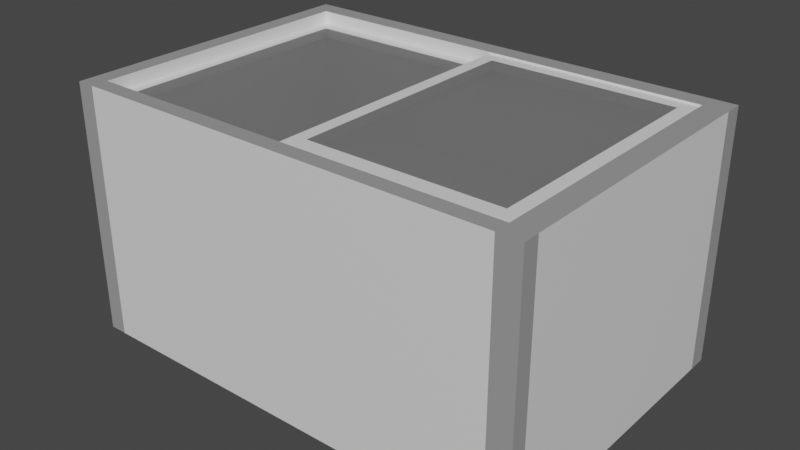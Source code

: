 # Source: ice-cream-freezer.blend  (saved by Blender 2.93.20; exported with 4.5.12 LTS)
import bpy
from mathutils import Matrix  # noqa: F401  (used for matrix-valued properties, if any)

bpy.ops.wm.read_factory_settings(use_empty=True)
scene = bpy.context.scene
scene.name = 'Scene'

# ---- collections
col_collection = bpy.data.collections.new('Collection'); scene.collection.children.link(col_collection)

# ---- materials (node trees are filled in below, after node groups)
mat_white = bpy.data.materials.new('white')
mat_white.alpha_threshold = 0.0
mat_white.use_transparent_shadow = False
mat_white.line_color = (0.0, 0.0, 0.0, 1.0)
mat_grey = bpy.data.materials.new('grey')
mat_grey.use_transparent_shadow = False
mat_metal = bpy.data.materials.new('metal')
mat_metal.use_transparent_shadow = False
mat_glass = bpy.data.materials.new('glass')
mat_glass.surface_render_method = 'BLENDED'
mat_glass.blend_method = 'BLEND'
mat_glass.use_transparent_shadow = False
mat_glass.diffuse_color = (0.6541, 0.704, 0.8, 1.0)

# ---- material node trees
mat_white.use_nodes = True; mat_white.node_tree.nodes.clear()
_N = mat_white.node_tree.nodes; _L = mat_white.node_tree.links
n0 = _N.new('ShaderNodeOutputMaterial'); n0.name = 'Material Output'; n0.location = (300, 300)
n1 = _N.new('ShaderNodeBsdfPrincipled'); n1.name = 'Principled BSDF'; n1.location = (10, 300)
n1.distribution = 'GGX'
n1.subsurface_method = 'BURLEY'
n1.inputs[2].default_value = 0.4
n1.inputs[3].default_value = 1.45
n1.inputs[27].default_value = (0.0, 0.0, 0.0, 1.0)
n1.inputs[28].default_value = 1.0
_L.new(n1.outputs[0], n0.inputs[0])
n0.is_active_output = True
mat_grey.use_nodes = True; mat_grey.node_tree.nodes.clear()
_N = mat_grey.node_tree.nodes; _L = mat_grey.node_tree.links
n0 = _N.new('ShaderNodeBsdfPrincipled'); n0.name = 'Principled BSDF'; n0.location = (10, 300)
n0.distribution = 'GGX'
n0.subsurface_method = 'BURLEY'
n0.inputs[0].default_value = (0.3264, 0.3264, 0.3264, 1.0)
n0.inputs[3].default_value = 1.45
n0.inputs[27].default_value = (0.0, 0.0, 0.0, 1.0)
n0.inputs[28].default_value = 1.0
n1 = _N.new('ShaderNodeOutputMaterial'); n1.name = 'Material Output'; n1.location = (300, 300)
_L.new(n0.outputs[0], n1.inputs[0])
n1.is_active_output = True
mat_metal.use_nodes = True; mat_metal.node_tree.nodes.clear()
_N = mat_metal.node_tree.nodes; _L = mat_metal.node_tree.links
n0 = _N.new('ShaderNodeBsdfPrincipled'); n0.name = 'Principled BSDF'; n0.location = (10, 300)
n0.distribution = 'GGX'
n0.subsurface_method = 'BURLEY'
n0.inputs[3].default_value = 1.45
n0.inputs[27].default_value = (0.0, 0.0, 0.0, 1.0)
n0.inputs[28].default_value = 1.0
n1 = _N.new('ShaderNodeOutputMaterial'); n1.name = 'Material Output'; n1.location = (300, 300)
_L.new(n0.outputs[0], n1.inputs[0])
n1.is_active_output = True
mat_glass.use_nodes = True; mat_glass.node_tree.nodes.clear()
_N = mat_glass.node_tree.nodes; _L = mat_glass.node_tree.links
n0 = _N.new('ShaderNodeBsdfPrincipled'); n0.name = 'Principled BSDF'; n0.location = (10, 300)
n0.distribution = 'GGX'
n0.subsurface_method = 'BURLEY'
n0.inputs[3].default_value = 1.45
n0.inputs[4].default_value = 0.2
n0.inputs[27].default_value = (0.0, 0.0, 0.0, 1.0)
n0.inputs[28].default_value = 1.0
n1 = _N.new('ShaderNodeOutputMaterial'); n1.name = 'Material Output'; n1.location = (300, 300)
_L.new(n0.outputs[0], n1.inputs[0])
n1.is_active_output = True

# ---- world
world_world = bpy.data.worlds.new('World'); scene.world = world_world
world_world.use_nodes = True; world_world.node_tree.nodes.clear()
_N = world_world.node_tree.nodes; _L = world_world.node_tree.links
n0 = _N.new('ShaderNodeOutputWorld'); n0.name = 'World Output'; n0.location = (300, 300)
n1 = _N.new('ShaderNodeBackground'); n1.name = 'Background'; n1.location = (10, 300)
n1.inputs[0].default_value = (0.05088, 0.05088, 0.05088, 1.0)
_L.new(n1.outputs[0], n0.inputs[0])
n0.is_active_output = True
world_world.color = (0.05088, 0.05088, 0.05088)
world_world.use_sun_shadow = False
world_world.sun_shadow_jitter_overblur = 0.0

# ---- meshes
me_cube = bpy.data.meshes.new('Cube')
me_cube.from_pydata([(3.025, 2.033, 1.726), (3.025, 2.033, 0.0), (3.025, -2.033, 1.726), (3.025, -2.033, 0.0), (-3.025, 2.033, 1.726), (-3.025, 2.033, 0.0), (-3.025, -2.033, 1.726), (-3.025, -2.033, 0.0), (-3.025, -1.822, 0.0), (3.025, -1.822, 1.726), (-3.025, -1.822, 1.726), (3.025, -1.822, 0.0), (-2.794, 2.033, 0.0), (-2.794, -2.033, 1.726), (-2.794, -2.033, 0.0), (-2.794, 2.033, 1.726), (-2.794, -1.822, 0.0), (-2.794, -1.822, 1.726), (-3.025, 1.787, 1.726), (3.025, 1.787, 0.0), (-3.025, 1.787, 0.0), (3.025, 1.787, 1.726), (-2.794, 1.787, 1.726), (-2.794, 1.787, 0.0), (2.725, -2.033, 0.0), (2.725, 2.033, 1.726), (2.725, -1.822, 1.726), (2.725, 2.033, 0.0), (2.725, -2.033, 1.726), (2.725, -1.822, 0.0), (2.725, 1.787, 1.726), (2.725, 1.787, 0.0), (-2.794, -2.033, 3.266), (-3.025, -2.033, 3.266), (3.025, -1.822, 3.266), (3.025, -2.033, 3.266), (-3.025, 1.787, 3.266), (-3.025, 2.033, 3.266), (2.725, 2.033, 3.266), (3.025, 2.033, 3.266), (3.025, 1.787, 3.266), (-3.025, -1.822, 3.266), (2.725, -1.822, 3.266), (2.725, -2.033, 3.266), (-2.794, 2.033, 3.266), (-2.794, -1.822, 3.266), (-2.794, 1.787, 3.266), (2.725, 1.787, 3.266)], [], [(25, 15, 44, 38), (14, 13, 6, 7), (20, 18, 4, 5), (29, 11, 3, 24), (11, 9, 2, 3), (27, 25, 0, 1), (19, 21, 9, 11), (31, 19, 11, 29), (7, 6, 10, 8), (2, 9, 34, 35), (30, 22, 17, 26), (20, 23, 16, 8), (5, 4, 15, 12), (8, 16, 14, 7), (24, 28, 13, 14), (10, 6, 33, 41), (5, 12, 23, 20), (13, 28, 43, 32), (6, 13, 32, 33), (27, 1, 19, 31), (1, 0, 21, 19), (8, 10, 18, 20), (12, 27, 31, 23), (9, 21, 40, 34), (22, 30, 47, 46), (3, 2, 28, 24), (21, 0, 39, 40), (23, 31, 29, 16), (12, 15, 25, 27), (16, 29, 24, 14), (45, 41, 33, 32), (46, 36, 41, 45), (42, 45, 32, 43), (38, 44, 46, 47), (44, 37, 36, 46), (39, 38, 47, 40), (34, 42, 43, 35), (40, 47, 42, 34), (15, 4, 37, 44), (4, 18, 36, 37), (26, 17, 45, 42), (18, 10, 41, 36), (0, 25, 38, 39), (28, 2, 35, 43), (17, 22, 46, 45), (30, 26, 42, 47)])
me_cube.polygons.foreach_set('material_index', [0, 1, 1, 0, 1, 1, 0, 0, 1, 1, 0, 0, 1, 0, 0, 1, 0, 0, 1, 0, 1, 0, 0, 0, 0, 1, 1, 0, 0, 0, 1, 1, 1, 1, 1, 1, 1, 1, 1, 1, 0, 0, 1, 1, 0, 0])
_uv = me_cube.uv_layers.new(name='UVMap')
_uv.uv.foreach_set('vector', [0.625, 0.4876, 0.625, 0.2596, 0.625, 0.2596, 0.625, 0.4876, 0.375, 0.9904, 0.625, 0.9904, 0.625, 1.0, 0.375, 1.0, 0.375, 0.2349, 0.625, 0.2349, 0.625, 0.25, 0.375, 0.25, 0.3626, 0.7371, 0.375, 0.7371, 0.375, 0.75, 0.3626, 0.75, 0.375, 0.7371, 0.625, 0.7371, 0.625, 0.75, 0.375, 0.75, 0.375, 0.4876, 0.625, 0.4876, 0.625, 0.5, 0.375, 0.5, 0.375, 0.5151, 0.625, 0.5151, 0.625, 0.7371, 0.375, 0.7371, 0.3626, 0.5151, 0.375, 0.5151, 0.375, 0.7371, 0.3626, 0.7371, 0.375, 0.0, 0.625, 0.0, 0.625, 0.01295, 0.375, 0.01295, 0.625, 0.75, 0.625, 0.7371, 0.625, 0.7371, 0.625, 0.75, 0.6374, 0.5151, 0.8654, 0.5151, 0.8654, 0.7371, 0.6374, 0.7371, 0.125, 0.5151, 0.1346, 0.5151, 0.1346, 0.7371, 0.125, 0.7371, 0.375, 0.25, 0.625, 0.25, 0.625, 0.2596, 0.375, 0.2596, 0.125, 0.7371, 0.1346, 0.7371, 0.1346, 0.75, 0.125, 0.75, 0.375, 0.7624, 0.625, 0.7624, 0.625, 0.9904, 0.375, 0.9904, 0.625, 0.01295, 0.625, 0.0, 0.625, 0.0, 0.625, 0.01295, 0.125, 0.5, 0.1346, 0.5, 0.1346, 0.5151, 0.125, 0.5151, 0.625, 0.9904, 0.625, 0.7624, 0.625, 0.7624, 0.625, 0.9904, 0.625, 1.0, 0.625, 0.9904, 0.625, 0.9904, 0.625, 1.0, 0.3626, 0.5, 0.375, 0.5, 0.375, 0.5151, 0.3626, 0.5151, 0.375, 0.5, 0.625, 0.5, 0.625, 0.5151, 0.375, 0.5151, 0.375, 0.01295, 0.625, 0.01295, 0.625, 0.2349, 0.375, 0.2349, 0.1346, 0.5, 0.3626, 0.5, 0.3626, 0.5151, 0.1346, 0.5151, 0.625, 0.7371, 0.625, 0.5151, 0.625, 0.5151, 0.625, 0.7371, 0.8654, 0.5151, 0.6374, 0.5151, 0.6374, 0.5151, 0.8654, 0.5151, 0.375, 0.75, 0.625, 0.75, 0.625, 0.7624, 0.375, 0.7624, 0.625, 0.5151, 0.625, 0.5, 0.625, 0.5, 0.625, 0.5151, 0.1346, 0.5151, 0.3626, 0.5151, 0.3626, 0.7371, 0.1346, 0.7371, 0.375, 0.2596, 0.625, 0.2596, 0.625, 0.4876, 0.375, 0.4876, 0.1346, 0.7371, 0.3626, 0.7371, 0.3626, 0.75, 0.1346, 0.75, 0.8654, 0.7371, 0.875, 0.7371, 0.875, 0.75, 0.8654, 0.75, 0.8654, 0.5151, 0.875, 0.5151, 0.875, 0.7371, 0.8654, 0.7371, 0.6374, 0.7371, 0.8654, 0.7371, 0.8654, 0.75, 0.6374, 0.75, 0.6374, 0.5, 0.8654, 0.5, 0.8654, 0.5151, 0.6374, 0.5151, 0.8654, 0.5, 0.875, 0.5, 0.875, 0.5151, 0.8654, 0.5151, 0.625, 0.5, 0.6374, 0.5, 0.6374, 0.5151, 0.625, 0.5151, 0.625, 0.7371, 0.6374, 0.7371, 0.6374, 0.75, 0.625, 0.75, 0.625, 0.5151, 0.6374, 0.5151, 0.6374, 0.7371, 0.625, 0.7371, 0.625, 0.2596, 0.625, 0.25, 0.625, 0.25, 0.625, 0.2596, 0.625, 0.25, 0.625, 0.2349, 0.625, 0.2349, 0.625, 0.25, 0.6374, 0.7371, 0.8654, 0.7371, 0.8654, 0.7371, 0.6374, 0.7371, 0.625, 0.2349, 0.625, 0.01295, 0.625, 0.01295, 0.625, 0.2349, 0.625, 0.5, 0.625, 0.4876, 0.625, 0.4876, 0.625, 0.5, 0.625, 0.7624, 0.625, 0.75, 0.625, 0.75, 0.625, 0.7624, 0.8654, 0.7371, 0.8654, 0.5151, 0.8654, 0.5151, 0.8654, 0.7371, 0.6374, 0.5151, 0.6374, 0.7371, 0.6374, 0.7371, 0.6374, 0.5151])
me_cube.materials.append(mat_white)
me_cube.materials.append(mat_grey)
me_cube.use_remesh_preserve_volume = False
me_cube.use_remesh_preserve_attributes = False
me_cube.use_mirror_vertex_groups = False
me_cube.update()
me_cube_001 = bpy.data.meshes.new('Cube.001')
me_cube_001.from_pydata([(-0.08013, -1.788, 3.118), (-0.08013, -1.788, 3.242), (-0.08013, 1.788, 3.118), (-0.08013, 1.788, 3.242), (2.733, -1.788, 3.118), (2.733, -1.788, 3.242), (2.733, 1.788, 3.118), (2.733, 1.788, 3.242), (2.528, 1.788, 3.118), (2.528, 1.788, 3.242), (2.528, -1.788, 3.118), (2.528, -1.788, 3.242), (-0.08013, 1.606, 3.118), (-0.08013, 1.606, 3.242), (2.733, 1.606, 3.118), (2.733, 1.606, 3.242), (2.528, 1.606, 3.242), (2.528, 1.606, 3.118), (0.08999, 1.788, 3.118), (0.08999, -1.788, 3.242), (0.08999, 1.788, 3.242), (0.08999, -1.788, 3.118), (0.08999, 1.606, 3.118), (0.08999, 1.606, 3.242), (-0.08013, -1.572, 3.118), (2.733, -1.572, 3.242), (2.528, -1.572, 3.242), (2.528, -1.572, 3.118), (-0.08013, -1.572, 3.242), (2.733, -1.572, 3.118), (0.08999, -1.572, 3.118), (0.08999, -1.572, 3.242)], [], [(12, 13, 3, 2), (8, 9, 7, 6), (29, 25, 5, 4), (21, 19, 1, 0), (27, 29, 4, 10), (31, 28, 1, 19), (25, 26, 11, 5), (30, 27, 10, 21), (4, 5, 11, 10), (18, 20, 9, 8), (18, 8, 17, 22), (7, 9, 16, 15), (20, 3, 13, 23), (8, 6, 14, 17), (6, 7, 15, 14), (24, 28, 13, 12), (9, 20, 23, 16), (2, 18, 22, 12), (2, 3, 20, 18), (24, 30, 21, 0), (26, 31, 19, 11), (10, 11, 19, 21), (16, 23, 31, 26), (12, 22, 30, 24), (0, 1, 28, 24), (22, 17, 27, 30), (15, 16, 26, 25), (23, 13, 28, 31), (17, 14, 29, 27), (14, 15, 25, 29), (23, 22, 30, 31), (31, 30, 27, 26), (17, 16, 26, 27), (22, 23, 16, 17)])
me_cube_001.polygons.foreach_set('material_index', [0, 0, 0, 0, 0, 0, 0, 0, 0, 0, 0, 0, 0, 0, 0, 0, 0, 0, 0, 0, 0, 0, 1, 0, 0, 1, 0, 0, 0, 0, 0, 0, 0, 0])
_uv = me_cube_001.uv_layers.new(name='UVMap')
_uv.uv.foreach_set('vector', [0.375, 0.2373, 0.625, 0.2373, 0.625, 0.25, 0.375, 0.25, 0.375, 0.4819, 0.625, 0.4819, 0.625, 0.5, 0.375, 0.5, 0.375, 0.7349, 0.625, 0.7349, 0.625, 0.75, 0.375, 0.75, 0.375, 0.9849, 0.625, 0.9849, 0.625, 1.0, 0.375, 1.0, 0.3569, 0.7349, 0.375, 0.7349, 0.375, 0.75, 0.3569, 0.75, 0.8599, 0.7349, 0.875, 0.7349, 0.875, 0.75, 0.8599, 0.75, 0.625, 0.7349, 0.6431, 0.7349, 0.6431, 0.75, 0.625, 0.75, 0.1401, 0.7349, 0.3569, 0.7349, 0.3569, 0.75, 0.1401, 0.75, 0.375, 0.75, 0.625, 0.75, 0.625, 0.7681, 0.375, 0.7681, 0.375, 0.2651, 0.625, 0.2651, 0.625, 0.4819, 0.375, 0.4819, 0.1401, 0.5, 0.3569, 0.5, 0.3569, 0.5127, 0.1401, 0.5127, 0.625, 0.5, 0.6431, 0.5, 0.6431, 0.5127, 0.625, 0.5127, 0.8599, 0.5, 0.875, 0.5, 0.875, 0.5127, 0.8599, 0.5127, 0.3569, 0.5, 0.375, 0.5, 0.375, 0.5127, 0.3569, 0.5127, 0.375, 0.5, 0.625, 0.5, 0.625, 0.5127, 0.375, 0.5127, 0.375, 0.01513, 0.625, 0.01513, 0.625, 0.2373, 0.375, 0.2373, 0.6431, 0.5, 0.8599, 0.5, 0.8599, 0.5127, 0.6431, 0.5127, 0.125, 0.5, 0.1401, 0.5, 0.1401, 0.5127, 0.125, 0.5127, 0.375, 0.25, 0.625, 0.25, 0.625, 0.2651, 0.375, 0.2651, 0.125, 0.7349, 0.1401, 0.7349, 0.1401, 0.75, 0.125, 0.75, 0.6431, 0.7349, 0.8599, 0.7349, 0.8599, 0.75, 0.6431, 0.75, 0.375, 0.7681, 0.625, 0.7681, 0.625, 0.9849, 0.375, 0.9849, 0.6431, 0.5127, 0.8599, 0.5127, 0.8599, 0.7349, 0.6431, 0.7349, 0.125, 0.5127, 0.1401, 0.5127, 0.1401, 0.7349, 0.125, 0.7349, 0.375, 0.0, 0.625, 0.0, 0.625, 0.01513, 0.375, 0.01513, 0.1401, 0.5127, 0.3569, 0.5127, 0.3569, 0.7349, 0.1401, 0.7349, 0.625, 0.5127, 0.6431, 0.5127, 0.6431, 0.7349, 0.625, 0.7349, 0.8599, 0.5127, 0.875, 0.5127, 0.875, 0.7349, 0.8599, 0.7349, 0.3569, 0.5127, 0.375, 0.5127, 0.375, 0.7349, 0.3569, 0.7349, 0.375, 0.5127, 0.625, 0.5127, 0.625, 0.7349, 0.375, 0.7349, 0.8599, 0.5127, 0.1401, 0.5127, 0.1401, 0.7349, 0.8599, 0.7349, 0.0, 0.0, 0.0, 0.0, 0.0, 0.0, 0.0, 0.0, 0.0, 0.0, 0.0, 0.0, 0.0, 0.0, 0.0, 0.0, 0.0, 0.0, 0.0, 0.0, 0.0, 0.0, 0.0, 0.0])
me_cube_001.materials.append(mat_metal)
me_cube_001.materials.append(mat_glass)
me_cube_001.use_remesh_fix_poles = True
me_cube_001.use_remesh_preserve_attributes = False
me_cube_001.update()
me_cube_002 = bpy.data.meshes.new('Cube.002')
me_cube_002.from_pydata([(-0.08013, -1.788, 3.118), (-0.08013, -1.788, 3.242), (-0.08013, 1.788, 3.118), (-0.08013, 1.788, 3.242), (2.733, -1.788, 3.118), (2.733, -1.788, 3.242), (2.733, 1.788, 3.118), (2.733, 1.788, 3.242), (2.528, 1.788, 3.118), (2.528, 1.788, 3.242), (2.528, -1.788, 3.118), (2.528, -1.788, 3.242), (-0.08013, 1.606, 3.118), (-0.08013, 1.606, 3.242), (2.733, 1.606, 3.118), (2.733, 1.606, 3.242), (2.528, 1.606, 3.242), (2.528, 1.606, 3.118), (0.08999, 1.788, 3.118), (0.08999, -1.788, 3.242), (0.08999, 1.788, 3.242), (0.08999, -1.788, 3.118), (0.08999, 1.606, 3.118), (0.08999, 1.606, 3.242), (-0.08013, -1.572, 3.118), (2.733, -1.572, 3.242), (2.528, -1.572, 3.242), (2.528, -1.572, 3.118), (-0.08013, -1.572, 3.242), (2.733, -1.572, 3.118), (0.08999, -1.572, 3.118), (0.08999, -1.572, 3.242)], [], [(12, 13, 3, 2), (8, 9, 7, 6), (29, 25, 5, 4), (21, 19, 1, 0), (27, 29, 4, 10), (31, 28, 1, 19), (25, 26, 11, 5), (30, 27, 10, 21), (4, 5, 11, 10), (18, 20, 9, 8), (18, 8, 17, 22), (7, 9, 16, 15), (20, 3, 13, 23), (8, 6, 14, 17), (6, 7, 15, 14), (24, 28, 13, 12), (9, 20, 23, 16), (2, 18, 22, 12), (2, 3, 20, 18), (24, 30, 21, 0), (26, 31, 19, 11), (10, 11, 19, 21), (16, 23, 31, 26), (12, 22, 30, 24), (0, 1, 28, 24), (22, 17, 27, 30), (15, 16, 26, 25), (23, 13, 28, 31), (17, 14, 29, 27), (14, 15, 25, 29), (23, 22, 30, 31), (31, 30, 27, 26), (17, 16, 26, 27), (22, 23, 16, 17)])
me_cube_002.polygons.foreach_set('material_index', [0, 0, 0, 0, 0, 0, 0, 0, 0, 0, 0, 0, 0, 0, 0, 0, 0, 0, 0, 0, 0, 0, 1, 0, 0, 1, 0, 0, 0, 0, 0, 0, 0, 0])
_uv = me_cube_002.uv_layers.new(name='UVMap')
_uv.uv.foreach_set('vector', [0.375, 0.2373, 0.625, 0.2373, 0.625, 0.25, 0.375, 0.25, 0.375, 0.4819, 0.625, 0.4819, 0.625, 0.5, 0.375, 0.5, 0.375, 0.7349, 0.625, 0.7349, 0.625, 0.75, 0.375, 0.75, 0.375, 0.9849, 0.625, 0.9849, 0.625, 1.0, 0.375, 1.0, 0.3569, 0.7349, 0.375, 0.7349, 0.375, 0.75, 0.3569, 0.75, 0.8599, 0.7349, 0.875, 0.7349, 0.875, 0.75, 0.8599, 0.75, 0.625, 0.7349, 0.6431, 0.7349, 0.6431, 0.75, 0.625, 0.75, 0.1401, 0.7349, 0.3569, 0.7349, 0.3569, 0.75, 0.1401, 0.75, 0.375, 0.75, 0.625, 0.75, 0.625, 0.7681, 0.375, 0.7681, 0.375, 0.2651, 0.625, 0.2651, 0.625, 0.4819, 0.375, 0.4819, 0.1401, 0.5, 0.3569, 0.5, 0.3569, 0.5127, 0.1401, 0.5127, 0.625, 0.5, 0.6431, 0.5, 0.6431, 0.5127, 0.625, 0.5127, 0.8599, 0.5, 0.875, 0.5, 0.875, 0.5127, 0.8599, 0.5127, 0.3569, 0.5, 0.375, 0.5, 0.375, 0.5127, 0.3569, 0.5127, 0.375, 0.5, 0.625, 0.5, 0.625, 0.5127, 0.375, 0.5127, 0.375, 0.01513, 0.625, 0.01513, 0.625, 0.2373, 0.375, 0.2373, 0.6431, 0.5, 0.8599, 0.5, 0.8599, 0.5127, 0.6431, 0.5127, 0.125, 0.5, 0.1401, 0.5, 0.1401, 0.5127, 0.125, 0.5127, 0.375, 0.25, 0.625, 0.25, 0.625, 0.2651, 0.375, 0.2651, 0.125, 0.7349, 0.1401, 0.7349, 0.1401, 0.75, 0.125, 0.75, 0.6431, 0.7349, 0.8599, 0.7349, 0.8599, 0.75, 0.6431, 0.75, 0.375, 0.7681, 0.625, 0.7681, 0.625, 0.9849, 0.375, 0.9849, 0.6431, 0.5127, 0.8599, 0.5127, 0.8599, 0.7349, 0.6431, 0.7349, 0.125, 0.5127, 0.1401, 0.5127, 0.1401, 0.7349, 0.125, 0.7349, 0.375, 0.0, 0.625, 0.0, 0.625, 0.01513, 0.375, 0.01513, 0.1401, 0.5127, 0.3569, 0.5127, 0.3569, 0.7349, 0.1401, 0.7349, 0.625, 0.5127, 0.6431, 0.5127, 0.6431, 0.7349, 0.625, 0.7349, 0.8599, 0.5127, 0.875, 0.5127, 0.875, 0.7349, 0.8599, 0.7349, 0.3569, 0.5127, 0.375, 0.5127, 0.375, 0.7349, 0.3569, 0.7349, 0.375, 0.5127, 0.625, 0.5127, 0.625, 0.7349, 0.375, 0.7349, 0.8599, 0.5127, 0.1401, 0.5127, 0.1401, 0.7349, 0.8599, 0.7349, 0.0, 0.0, 0.0, 0.0, 0.0, 0.0, 0.0, 0.0, 0.0, 0.0, 0.0, 0.0, 0.0, 0.0, 0.0, 0.0, 0.0, 0.0, 0.0, 0.0, 0.0, 0.0, 0.0, 0.0])
me_cube_002.materials.append(mat_metal)
me_cube_002.materials.append(mat_glass)
me_cube_002.use_remesh_fix_poles = True
me_cube_002.use_remesh_preserve_attributes = False
me_cube_002.update()

# ---- objects
ob_body = bpy.data.objects.new('body', me_cube)
ob_door1 = bpy.data.objects.new('door1', me_cube_001)
ob_door2 = bpy.data.objects.new('door2', me_cube_002)

# ---- transforms, parenting, visibility, modifiers, constraints
ob_body.location = (0.0, 0.0, 0.0)
ob_body.lock_rotations_4d = False
ob_body.empty_display_type = 'ARROWS'
ob_body.lineart.crease_threshold = 0.0
ob_door1.location = (0.0, 0.0, 0.0)
ob_door2.location = (-2.722, 0.0, -0.1405)

# ---- collection membership
col_collection.objects.link(ob_body)
col_collection.objects.link(ob_door1)
col_collection.objects.link(ob_door2)

# ---- scene / render settings (as saved in the file)
scene.frame_start = 1; scene.frame_end = 250; scene.frame_set(1)
scene.render.engine = 'BLENDER_EEVEE_NEXT'
scene.cycles.use_denoising = False
scene.cycles.samples = 128
scene.cycles.sampling_pattern = 'TABULATED_SOBOL'
scene.cycles.use_adaptive_sampling = False
scene.cycles.use_light_tree = False
scene.view_settings.view_transform = 'Filmic'
bpy.context.view_layer.update()

# ---- added for rendering (the .blend has no active camera and no usable light): camera, sun
cam_auto = bpy.data.cameras.new('AutoCamera')
cam_auto.lens = 50.0
cam_auto.sensor_width = 36.0
cam_auto.clip_end = 1000.0
ob_auto_camera = bpy.data.objects.new('AutoCamera', cam_auto)
scene.collection.objects.link(ob_auto_camera)
ob_auto_camera.location = (7.39043, -8.86851, 7.5455)
ob_auto_camera.rotation_euler = (1.09748, -7.21219e-08, 0.694738)
scene.camera = ob_auto_camera
light_auto_sun = bpy.data.lights.new('AutoSun', 'SUN')
light_auto_sun.energy = 3.0
light_auto_sun.angle = 0.0523599
ob_auto_sun = bpy.data.objects.new('AutoSun', light_auto_sun)
scene.collection.objects.link(ob_auto_sun)
ob_auto_sun.rotation_euler = (0.872665, 0.174533, 0.523599)
bpy.context.view_layer.update()
